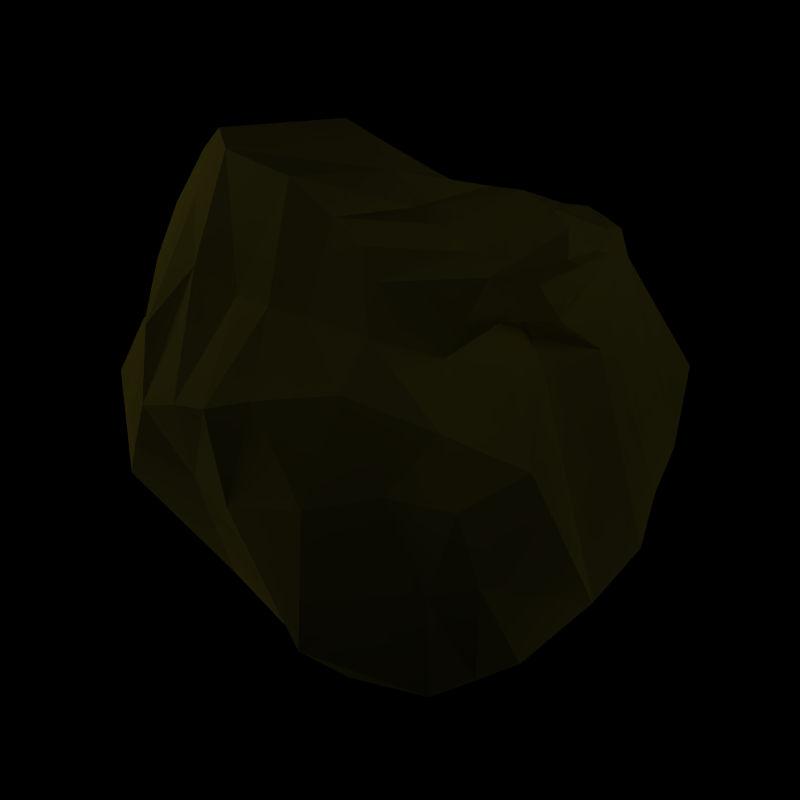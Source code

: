 # Source: gold.blend  (saved by Blender 2.49.2; exported with 4.5.12 LTS)
import bpy
from mathutils import Matrix  # noqa: F401  (used for matrix-valued properties, if any)

bpy.ops.wm.read_factory_settings(use_empty=True)
scene = bpy.context.scene
scene.name = 'Scene'

# ---- collections
col_collection_1 = bpy.data.collections.new('Collection 1'); scene.collection.children.link(col_collection_1)
col_collection_1.hide_render = True
col_collection_1.hide_viewport = True
col_collection_2 = bpy.data.collections.new('Collection 2'); scene.collection.children.link(col_collection_2)
col_collection_2.hide_render = True
col_collection_2.hide_viewport = True
col_collection_3 = bpy.data.collections.new('Collection 3'); scene.collection.children.link(col_collection_3)
col_collection_3.hide_render = True
col_collection_3.hide_viewport = True
col_collection_4 = bpy.data.collections.new('Collection 4'); scene.collection.children.link(col_collection_4)
col_collection_4.hide_render = True
col_collection_4.hide_viewport = True
col_collection_5 = bpy.data.collections.new('Collection 5'); scene.collection.children.link(col_collection_5)

# ---- materials (node trees are filled in below, after node groups)
mat_material_002 = bpy.data.materials.new('Material.002')
mat_material_002.alpha_threshold = 0.0
mat_material_002.diffuse_color = (0.8122, 0.7435, 0.1527, 1.0)
mat_material_002.specular_color = (0.8298, 0.8177, 0.5988)
mat_material_002.roughness = 0.5
mat_material_002.specular_intensity = 0.9324
mat_material_002.line_color = (0.0, 0.0, 0.0, 1.0)
mat_material_001 = bpy.data.materials.new('Material.001')
mat_material_001.alpha_threshold = 0.0
mat_material_001.diffuse_color = (0.8122, 0.7435, 0.1527, 1.0)
mat_material_001.specular_color = (0.98, 0.779, 0.4223)
mat_material_001.roughness = 0.5
mat_material_001.specular_intensity = 0.9324
mat_material_001.line_color = (0.0, 0.0, 0.0, 1.0)
mat_material = bpy.data.materials.new('Material')
mat_material.alpha_threshold = 0.0
mat_material.diffuse_color = (0.8122, 0.7435, 0.1527, 1.0)
mat_material.specular_color = (0.7, 0.7, 0.7)
mat_material.roughness = 0.5
mat_material.specular_intensity = 0.9324
mat_material.line_color = (0.0, 0.0, 0.0, 1.0)

# ---- material node trees

# ---- world
world_world = bpy.data.worlds.new('World'); scene.world = world_world
world_world.color = (0.0, 0.0, 0.0)
world_world.use_sun_shadow = False
world_world.sun_shadow_jitter_overblur = 0.0
world_world.cycles.sampling_method = 'MANUAL'
world_world.cycles.sample_map_resolution = 256

# ---- cameras
cam_camera_002 = bpy.data.cameras.new('Camera.002')
cam_camera_002.passepartout_alpha = 0.2
cam_camera_002.clip_end = 100.0
cam_camera_002.lens = 35.0
cam_camera_002.ortho_scale = 7.314
cam_camera_002.show_passepartout = False
cam_camera_002.show_safe_areas = True
cam_camera_002.dof.focus_distance = 0.0
cam_camera_002.dof.aperture_fstop = 128.0
cam_camera_003 = bpy.data.cameras.new('Camera.003')
cam_camera_003.passepartout_alpha = 0.2
cam_camera_003.clip_end = 100.0
cam_camera_003.lens = 35.0
cam_camera_003.ortho_scale = 7.314
cam_camera_003.show_passepartout = False
cam_camera_003.show_safe_areas = True
cam_camera_003.dof.focus_distance = 0.0
cam_camera_003.dof.aperture_fstop = 128.0
cam_camera = bpy.data.cameras.new('Camera')
cam_camera.passepartout_alpha = 0.2
cam_camera.clip_end = 100.0
cam_camera.lens = 35.0
cam_camera.ortho_scale = 7.314
cam_camera.show_passepartout = False
cam_camera.show_safe_areas = True
cam_camera.dof.focus_distance = 0.0
cam_camera.dof.aperture_fstop = 128.0
cam_camera_001 = bpy.data.cameras.new('Camera.001')
cam_camera_001.passepartout_alpha = 0.2
cam_camera_001.clip_end = 100.0
cam_camera_001.lens = 35.0
cam_camera_001.ortho_scale = 7.314
cam_camera_001.show_passepartout = False
cam_camera_001.show_safe_areas = True
cam_camera_001.dof.focus_distance = 0.0
cam_camera_001.dof.aperture_fstop = 128.0
cam_camera_004 = bpy.data.cameras.new('Camera.004')
cam_camera_004.passepartout_alpha = 0.2
cam_camera_004.clip_end = 100.0
cam_camera_004.lens = 35.0
cam_camera_004.ortho_scale = 7.314
cam_camera_004.show_passepartout = False
cam_camera_004.show_safe_areas = True
cam_camera_004.dof.focus_distance = 0.0
cam_camera_004.dof.aperture_fstop = 128.0

# ---- lights
light_spot_003 = bpy.data.lights.new('Spot.003', 'POINT')
light_spot_003.transmission_factor = 0.0
light_spot_003.cutoff_distance = 30.0
light_spot_003.energy = 100.0
light_spot_003.shadow_buffer_clip_start = 1.001
light_spot_003.shadow_soft_size = 1.0
light_spot_003.shadow_maximum_resolution = 0.006
light_spot_003.use_absolute_resolution = True
light_spot_003.cycles.use_multiple_importance_sampling = False
light_lamp_006 = bpy.data.lights.new('Lamp.006', 'POINT')
light_lamp_006.transmission_factor = 0.0
light_lamp_006.energy = 100.0
light_lamp_006.shadow_buffer_clip_start = 0.5
light_lamp_006.shadow_soft_size = 1.0
light_lamp_006.shadow_maximum_resolution = 0.006
light_lamp_006.use_absolute_resolution = True
light_lamp_006.cycles.use_multiple_importance_sampling = False
light_lamp_001 = bpy.data.lights.new('Lamp.001', 'POINT')
light_lamp_001.transmission_factor = 0.0
light_lamp_001.energy = 80.0
light_lamp_001.shadow_buffer_clip_start = 0.5
light_lamp_001.shadow_soft_size = 1.0
light_lamp_001.shadow_maximum_resolution = 0.006
light_lamp_001.use_absolute_resolution = True
light_lamp_001.cycles.use_multiple_importance_sampling = False
light_lamp = bpy.data.lights.new('Lamp', 'POINT')
light_lamp.transmission_factor = 0.0
light_lamp.energy = 100.0
light_lamp.shadow_buffer_clip_start = 0.5
light_lamp.shadow_soft_size = 1.0
light_lamp.shadow_maximum_resolution = 0.006
light_lamp.use_absolute_resolution = True
light_lamp.cycles.use_multiple_importance_sampling = False
light_spot_002 = bpy.data.lights.new('Spot.002', 'POINT')
light_spot_002.transmission_factor = 0.0
light_spot_002.cutoff_distance = 30.0
light_spot_002.energy = 100.0
light_spot_002.shadow_buffer_clip_start = 1.001
light_spot_002.shadow_soft_size = 1.0
light_spot_002.shadow_maximum_resolution = 0.006
light_spot_002.use_absolute_resolution = True
light_spot_002.cycles.use_multiple_importance_sampling = False
light_spot_007 = bpy.data.lights.new('Spot.007', 'POINT')
light_spot_007.transmission_factor = 0.0
light_spot_007.cutoff_distance = 30.0
light_spot_007.energy = 100.0
light_spot_007.shadow_buffer_clip_start = 1.001
light_spot_007.shadow_soft_size = 1.0
light_spot_007.shadow_maximum_resolution = 0.006
light_spot_007.use_absolute_resolution = True
light_spot_007.cycles.use_multiple_importance_sampling = False
light_lamp_011 = bpy.data.lights.new('Lamp.011', 'POINT')
light_lamp_011.transmission_factor = 0.0
light_lamp_011.energy = 100.0
light_lamp_011.shadow_buffer_clip_start = 0.5
light_lamp_011.shadow_soft_size = 1.0
light_lamp_011.shadow_maximum_resolution = 0.006
light_lamp_011.use_absolute_resolution = True
light_lamp_011.cycles.use_multiple_importance_sampling = False
light_lamp_010 = bpy.data.lights.new('Lamp.010', 'POINT')
light_lamp_010.transmission_factor = 0.0
light_lamp_010.energy = 80.0
light_lamp_010.shadow_buffer_clip_start = 0.5
light_lamp_010.shadow_soft_size = 1.0
light_lamp_010.shadow_maximum_resolution = 0.006
light_lamp_010.use_absolute_resolution = True
light_lamp_010.cycles.use_multiple_importance_sampling = False
light_lamp_009 = bpy.data.lights.new('Lamp.009', 'POINT')
light_lamp_009.transmission_factor = 0.0
light_lamp_009.energy = 100.0
light_lamp_009.shadow_buffer_clip_start = 0.5
light_lamp_009.shadow_soft_size = 1.0
light_lamp_009.shadow_maximum_resolution = 0.006
light_lamp_009.use_absolute_resolution = True
light_lamp_009.cycles.use_multiple_importance_sampling = False
light_spot_006 = bpy.data.lights.new('Spot.006', 'POINT')
light_spot_006.transmission_factor = 0.0
light_spot_006.cutoff_distance = 30.0
light_spot_006.energy = 100.0
light_spot_006.shadow_buffer_clip_start = 1.001
light_spot_006.shadow_soft_size = 1.0
light_spot_006.shadow_maximum_resolution = 0.006
light_spot_006.use_absolute_resolution = True
light_spot_006.cycles.use_multiple_importance_sampling = False
light_spot_009 = bpy.data.lights.new('Spot.009', 'POINT')
light_spot_009.transmission_factor = 0.0
light_spot_009.cutoff_distance = 30.0
light_spot_009.energy = 100.0
light_spot_009.shadow_buffer_clip_start = 1.001
light_spot_009.shadow_soft_size = 1.0
light_spot_009.shadow_maximum_resolution = 0.006
light_spot_009.use_absolute_resolution = True
light_spot_009.cycles.use_multiple_importance_sampling = False
light_lamp_014 = bpy.data.lights.new('Lamp.014', 'POINT')
light_lamp_014.transmission_factor = 0.0
light_lamp_014.energy = 100.0
light_lamp_014.shadow_buffer_clip_start = 0.5
light_lamp_014.shadow_soft_size = 1.0
light_lamp_014.shadow_maximum_resolution = 0.006
light_lamp_014.use_absolute_resolution = True
light_lamp_014.cycles.use_multiple_importance_sampling = False
light_lamp_013 = bpy.data.lights.new('Lamp.013', 'POINT')
light_lamp_013.transmission_factor = 0.0
light_lamp_013.energy = 80.0
light_lamp_013.shadow_buffer_clip_start = 0.5
light_lamp_013.shadow_soft_size = 1.0
light_lamp_013.shadow_maximum_resolution = 0.006
light_lamp_013.use_absolute_resolution = True
light_lamp_013.cycles.use_multiple_importance_sampling = False
light_lamp_012 = bpy.data.lights.new('Lamp.012', 'POINT')
light_lamp_012.transmission_factor = 0.0
light_lamp_012.energy = 100.0
light_lamp_012.shadow_buffer_clip_start = 0.5
light_lamp_012.shadow_soft_size = 1.0
light_lamp_012.shadow_maximum_resolution = 0.006
light_lamp_012.use_absolute_resolution = True
light_lamp_012.cycles.use_multiple_importance_sampling = False
light_spot_008 = bpy.data.lights.new('Spot.008', 'POINT')
light_spot_008.transmission_factor = 0.0
light_spot_008.cutoff_distance = 30.0
light_spot_008.energy = 100.0
light_spot_008.shadow_buffer_clip_start = 1.001
light_spot_008.shadow_soft_size = 1.0
light_spot_008.shadow_maximum_resolution = 0.006
light_spot_008.use_absolute_resolution = True
light_spot_008.cycles.use_multiple_importance_sampling = False
light_spot_011 = bpy.data.lights.new('Spot.011', 'POINT')
light_spot_011.transmission_factor = 0.0
light_spot_011.cutoff_distance = 30.0
light_spot_011.energy = 100.0
light_spot_011.shadow_buffer_clip_start = 1.001
light_spot_011.shadow_soft_size = 1.0
light_spot_011.shadow_maximum_resolution = 0.006
light_spot_011.use_absolute_resolution = True
light_spot_011.cycles.use_multiple_importance_sampling = False
light_lamp_017 = bpy.data.lights.new('Lamp.017', 'POINT')
light_lamp_017.transmission_factor = 0.0
light_lamp_017.energy = 100.0
light_lamp_017.shadow_buffer_clip_start = 0.5
light_lamp_017.shadow_soft_size = 1.0
light_lamp_017.shadow_maximum_resolution = 0.006
light_lamp_017.use_absolute_resolution = True
light_lamp_017.cycles.use_multiple_importance_sampling = False
light_lamp_016 = bpy.data.lights.new('Lamp.016', 'POINT')
light_lamp_016.transmission_factor = 0.0
light_lamp_016.energy = 80.0
light_lamp_016.shadow_buffer_clip_start = 0.5
light_lamp_016.shadow_soft_size = 1.0
light_lamp_016.shadow_maximum_resolution = 0.006
light_lamp_016.use_absolute_resolution = True
light_lamp_016.cycles.use_multiple_importance_sampling = False
light_lamp_015 = bpy.data.lights.new('Lamp.015', 'POINT')
light_lamp_015.transmission_factor = 0.0
light_lamp_015.energy = 100.0
light_lamp_015.shadow_buffer_clip_start = 0.5
light_lamp_015.shadow_soft_size = 1.0
light_lamp_015.shadow_maximum_resolution = 0.006
light_lamp_015.use_absolute_resolution = True
light_lamp_015.cycles.use_multiple_importance_sampling = False
light_spot_010 = bpy.data.lights.new('Spot.010', 'POINT')
light_spot_010.transmission_factor = 0.0
light_spot_010.cutoff_distance = 30.0
light_spot_010.energy = 100.0
light_spot_010.shadow_buffer_clip_start = 1.001
light_spot_010.shadow_soft_size = 1.0
light_spot_010.shadow_maximum_resolution = 0.006
light_spot_010.use_absolute_resolution = True
light_spot_010.cycles.use_multiple_importance_sampling = False
light_spot_013 = bpy.data.lights.new('Spot.013', 'POINT')
light_spot_013.transmission_factor = 0.0
light_spot_013.cutoff_distance = 30.0
light_spot_013.energy = 100.0
light_spot_013.shadow_buffer_clip_start = 1.001
light_spot_013.shadow_soft_size = 1.0
light_spot_013.shadow_maximum_resolution = 0.006
light_spot_013.use_absolute_resolution = True
light_spot_013.cycles.use_multiple_importance_sampling = False
light_lamp_020 = bpy.data.lights.new('Lamp.020', 'POINT')
light_lamp_020.transmission_factor = 0.0
light_lamp_020.energy = 100.0
light_lamp_020.shadow_buffer_clip_start = 0.5
light_lamp_020.shadow_soft_size = 1.0
light_lamp_020.shadow_maximum_resolution = 0.006
light_lamp_020.use_absolute_resolution = True
light_lamp_020.cycles.use_multiple_importance_sampling = False
light_lamp_019 = bpy.data.lights.new('Lamp.019', 'POINT')
light_lamp_019.transmission_factor = 0.0
light_lamp_019.energy = 80.0
light_lamp_019.shadow_buffer_clip_start = 0.5
light_lamp_019.shadow_soft_size = 1.0
light_lamp_019.shadow_maximum_resolution = 0.006
light_lamp_019.use_absolute_resolution = True
light_lamp_019.cycles.use_multiple_importance_sampling = False
light_lamp_018 = bpy.data.lights.new('Lamp.018', 'POINT')
light_lamp_018.transmission_factor = 0.0
light_lamp_018.energy = 100.0
light_lamp_018.shadow_buffer_clip_start = 0.5
light_lamp_018.shadow_soft_size = 1.0
light_lamp_018.shadow_maximum_resolution = 0.006
light_lamp_018.use_absolute_resolution = True
light_lamp_018.cycles.use_multiple_importance_sampling = False
light_spot_012 = bpy.data.lights.new('Spot.012', 'POINT')
light_spot_012.transmission_factor = 0.0
light_spot_012.cutoff_distance = 30.0
light_spot_012.energy = 100.0
light_spot_012.shadow_buffer_clip_start = 1.001
light_spot_012.shadow_soft_size = 1.0
light_spot_012.shadow_maximum_resolution = 0.006
light_spot_012.use_absolute_resolution = True
light_spot_012.cycles.use_multiple_importance_sampling = False

# ---- meshes
me_sphere_002 = bpy.data.meshes.new('Sphere.002')
me_sphere_002.from_pydata([(0.07044, 0.1801, 0.6321), (0.09121, 0.5102, 0.3469), (0.03865, 0.8212, 0.2378), (0.01166, 0.9979, 0.1456), (0.002634, 1.016, -0.043), (-8.109e-08, 0.9239, -0.3827), (0.02378, 0.7096, -0.7071), (0.1892, 0.3142, -0.9239), (-0.1285, 0.2565, -0.9239), (-0.4805, 0.5131, -0.7071), (-0.6533, 0.6533, -0.3827), (-0.7043, 0.7224, -0.03126), (-0.6399, 0.7267, 0.223), (-0.4627, 0.6247, 0.3583), (-0.1888, 0.4322, 0.4355), (-0.3287, 0.1949, 0.6078), (-0.6791, 0.1361, 0.4815), (-0.9031, 0.1116, 0.1546), (-0.9863, 0.07388, -0.151), (-0.921, 0.01555, -0.4145), (-0.2299, -0.02811, -0.9239), (0.4184, -0.196, -0.9186), (-0.01068, -0.3947, -0.9239), (-0.4637, -0.4707, -0.7362), (-0.6467, -0.5548, -0.5334), (-0.6924, -0.5777, -0.228), (-0.6405, -0.513, 0.1628), (-0.4908, -0.3116, 0.552), (-0.244, -0.04851, 0.7485), (0.0124, -0.1642, 0.7883), (-0.02974, -0.5016, 0.5546), (0.03576, -0.667, 0.1987), (-0.06989, -0.8121, -0.1409), (-0.04334, -0.8375, -0.5341), (0.19, -0.8332, -0.7381), (0.4466, -0.6779, -0.9239), (0.8461, -0.6902, -0.9239), (0.4466, -0.6779, -0.9239), (1.452, 0.2877, 0.3412), (1.635, 0.2621, 0.0997), (1.904, 0.1018, 0.0252), (2.025, -0.01902, -0.07852), (2.152, 0.001034, -0.3894), (1.994, 0.0, -0.7071), (1.67, 0.0, -0.9239), (1.55, 0.2824, -0.9239), (1.734, 0.565, -0.7162), (1.811, 0.7414, -0.4507), (1.808, 0.7734, -0.1982), (1.738, 0.7138, -0.02445), (1.549, 0.6257, 0.1531), (1.408, 0.463, 0.3863), (1.295, 0.4776, 0.4536), (1.332, 0.6951, 0.2722), (1.329, 0.9217, 0.153), (1.207, -0.5678, 0.4349), (1.199, -0.8071, 0.1413), (1.259, -0.9261, -0.151), (1.287, -0.9083, -0.4145), (1.287, -0.3827, -0.9239), (1.558, -0.2706, -0.9239), (1.767, -0.5, -0.7071), (1.754, -0.6377, -0.4144), (1.635, -0.6336, -0.1501), (1.455, -0.5326, 0.1509), (1.443, -0.3063, 0.3555), (1.436, -0.01587, 0.4244), (1.443, -0.3063, 0.3555), (1.754, -0.6377, -0.4144), (1.767, -0.5, -0.7071), (1.558, -0.2706, -0.9239), (1.287, -0.3827, -0.9239), (1.287, -0.7071, -0.7071), (1.287, -0.9083, -0.4145), (1.259, -0.9261, -0.151), (1.199, -0.8071, 0.1413), (1.207, -0.5678, 0.4349), (1.276, -0.198, 0.5308), (1.287, -1.068e-07, -1.0), (1.253, 0.4321, -0.9239), (1.115, 0.9183, -0.7606), (1.044, 1.279, -0.3827), (1.152, 1.212, -0.003487), (1.329, 0.9217, 0.153), (1.332, 0.6951, 0.2722), (1.295, 0.4776, 0.4536), (1.277, 0.186, 0.5212), (1.408, 0.463, 0.3863), (1.738, 0.7138, -0.02445), (1.808, 0.7734, -0.1982), (1.811, 0.7414, -0.4507), (1.734, 0.565, -0.7162), (1.55, 0.2824, -0.9239), (1.67, 0.0, -0.9239), (1.452, 0.2877, 0.3412), (-0.03532, -0.7215, -0.09481), (0.6184, -0.9021, -0.13), (1.229, -0.8681, -0.0008395), (0.7457, -0.8378, 0.2039), (0.6656, -0.8387, -0.1344), (-0.009608, -0.3268, 0.6789), (0.6517, -0.1641, 0.5944), (0.5886, -0.5117, 0.4017), (1.242, -0.3803, 0.4851), (0.6209, -0.3296, 0.5034), (-0.008716, -0.6937, 0.04464), (0.3907, -0.7524, 0.2013), (0.3259, -0.7784, -0.1014), (0.7182, -0.8114, 0.09545), (0.4004, -0.7758, 0.07026)], [], [(21, 8, 7), (7, 8, 9, 6), (6, 9, 10, 5), (5, 10, 11, 4), (4, 11, 12, 3), (3, 12, 13, 2), (2, 13, 14, 1), (14, 0, 1), (15, 0, 14), (13, 16, 15, 14), (12, 17, 16, 13), (11, 18, 17, 12), (10, 19, 18, 11), (21, 20, 8), (21, 22, 20), (19, 24, 25, 18), (18, 25, 26, 17), (17, 26, 27, 16), (16, 27, 28, 15), (28, 0, 15), (29, 0, 28), (26, 31, 30, 27), (24, 33, 32, 25), (23, 34, 33, 24), (22, 35, 34, 23), (21, 35, 22), (37, 36, 60, 59), (35, 37, 59, 71), (1, 0, 86, 85), (21, 7, 79, 78), (35, 21, 78, 71), (34, 35, 71, 72), (33, 34, 72, 73), (7, 6, 80, 79), (6, 5, 81, 80), (5, 4, 82, 81), (4, 3, 83, 82), (3, 2, 84, 83), (2, 1, 85, 84), (78, 92, 93), (94, 87, 86), (87, 85, 86), (89, 82, 83, 88), (90, 81, 82, 89), (91, 80, 81, 90), (92, 79, 80, 91), (78, 79, 92), (78, 70, 71), (71, 70, 69, 72), (72, 69, 68, 73), (77, 66, 86), (66, 94, 86), (78, 93, 70), (70, 93, 44, 60), (67, 76, 55, 65), (68, 69, 61, 62), (73, 68, 62, 58), (69, 70, 60, 61), (70, 71, 59, 60), (74, 73, 58, 57), (76, 75, 56, 55), (88, 83, 54, 49), (83, 84, 53, 54), (84, 85, 52, 53), (85, 87, 51, 52), (87, 94, 38, 51), (89, 88, 49, 48), (90, 89, 48, 47), (91, 90, 47, 46), (92, 91, 46, 45), (93, 92, 45, 44), (44, 45, 46, 43), (43, 46, 47, 42), (42, 47, 48, 41), (41, 48, 49, 40), (40, 49, 50, 39), (51, 38, 39, 50), (50, 53, 52, 51), (49, 54, 53, 50), (58, 62, 63, 57), (57, 63, 64, 56), (56, 64, 65, 55), (64, 40, 39, 65), (63, 41, 40, 64), (62, 42, 41, 63), (61, 43, 42, 62), (60, 44, 43, 61), (39, 94, 66, 67), (9, 10, 19), (8, 9, 19), (20, 8, 19), (20, 19, 24), (23, 20, 24), (22, 20, 23), (95, 26, 25), (32, 95, 25), (96, 33, 73), (74, 96, 73), (96, 32, 33), (99, 96, 74, 97), (98, 75, 76), (97, 57, 56), (75, 97, 56), (97, 74, 57), (100, 28, 27), (30, 100, 27), (100, 29, 28), (86, 0, 101), (101, 0, 29), (101, 77, 86), (100, 30, 102, 104), (29, 100, 104, 101), (104, 102, 76, 103), (101, 104, 103, 77), (103, 67, 66), (77, 103, 66), (103, 76, 67), (76, 102, 98), (102, 30, 98), (95, 105, 26), (105, 31, 26), (107, 32, 96), (99, 107, 96), (107, 95, 32), (105, 95, 107, 109), (31, 105, 109, 106), (109, 107, 99, 108), (106, 109, 108, 98), (108, 97, 75), (98, 108, 75), (108, 99, 97), (31, 106, 30), (106, 98, 30)])
me_sphere_002.materials.append(mat_material_002)
me_sphere_002.use_remesh_preserve_volume = False
me_sphere_002.use_remesh_preserve_attributes = False
me_sphere_002.use_mirror_vertex_groups = False
me_sphere_002.update()
me_sphere = bpy.data.meshes.new('Sphere')
me_sphere.from_pydata([(0.07228, 0.1559, 0.6119), (0.003899, 0.3384, 0.3261), (0.02479, 0.5095, 0.229), (0.0005335, 0.6194, 0.1336), (0.01063, 0.4659, -0.1046), (0.1067, 0.3932, -0.4188), (0.01102, 0.3135, -0.6468), (0.1122, 0.1816, -0.813), (-0.1255, 0.1238, -0.8151), (-0.3368, 0.2042, -0.5736), (-0.4231, 0.2973, -0.2443), (-0.4398, 0.3959, 0.06284), (-0.3998, 0.4241, 0.3193), (-0.2678, 0.4079, 0.469), (-0.1824, 0.2965, 0.4199), (-0.2429, 0.1357, 0.5516), (-0.4636, 0.05905, 0.2898), (-0.5693, 0.05896, 0.1937), (-0.7144, -0.02003, -0.2443), (-0.6089, -0.009469, -0.5743), (-0.1551, -0.1131, -0.8794), (0.4435, -0.119, -0.9405), (-0.1678, -0.3366, -0.7674), (-0.3071, -0.5243, -0.4479), (-0.2946, -0.5541, -0.2089), (-0.2821, -0.4663, 0.1846), (-0.2984, -0.3091, 0.4221), (-0.1757, -0.01494, 0.6756), (0.09415, -0.151, 0.6947), (0.07366, -0.4771, 0.422), (0.08153, -0.6215, 0.1114), (-0.02901, -0.7268, -0.3303), (0.003656, -0.6634, -0.5738), (0.1927, -0.6745, -0.6625), (0.4027, -0.5228, -0.8341), (0.365, -0.419, -0.8536), (1.392, 0.1451, 0.3772), (1.577, 0.1197, 0.1407), (1.883, 0.051, 0.0355), (1.995, 0.003833, -0.07103), (2.068, 0.07142, -0.3687), (1.827, 0.05157, -0.5691), (1.448, -0.08274, -0.7365), (1.261, 0.04461, -0.6265), (1.564, 0.2377, -0.4702), (1.71, 0.4435, -0.3234), (1.728, 0.5283, -0.1222), (1.653, 0.5069, 0.05062), (1.469, 0.5154, 0.2227), (1.337, 0.3499, 0.4341), (1.224, 0.3624, 0.4963), (1.248, 0.5901, 0.3255), (1.219, 0.7334, 0.2185), (1.207, -0.5678, 0.4349), (1.199, -0.8071, 0.1413), (1.21, -0.9319, -0.151), (1.183, -0.907, -0.4107), (1.153, -0.2803, -0.8472), (1.402, -0.2083, -0.8165), (1.68, -0.442, -0.6963), (1.796, -0.6153, -0.5605), (1.629, -0.5901, -0.2276), (1.452, -0.5298, 0.1517), (1.443, -0.3063, 0.3555), (1.416, -0.0748, 0.4352), (1.443, -0.3063, 0.3555), (1.796, -0.6153, -0.5605), (1.68, -0.442, -0.6963), (1.402, -0.2083, -0.8165), (1.153, -0.2803, -0.8472), (1.191, -0.6606, -0.6848), (1.183, -0.907, -0.4107), (1.21, -0.9319, -0.151), (1.199, -0.8071, 0.1413), (1.207, -0.5678, 0.4349), (1.276, -0.1981, 0.5308), (1.105, -0.01534, -0.8452), (1.103, 0.204, -0.7225), (0.9499, 0.3522, -0.5553), (0.8327, 0.5487, -0.2903), (0.951, 0.6585, 0.07765), (1.219, 0.7334, 0.2185), (1.248, 0.5901, 0.3255), (1.224, 0.3624, 0.4963), (1.249, 0.1054, 0.5361), (1.337, 0.3499, 0.4341), (1.653, 0.5069, 0.05062), (1.728, 0.5283, -0.1222), (1.704, 0.3956, -0.3147), (1.59, 0.2753, -0.5064), (1.261, 0.04461, -0.6265), (1.448, -0.08274, -0.7365), (1.392, 0.1451, 0.3772), (0.02823, -0.6268, -0.0917), (0.4784, -0.8376, -0.1854), (1.224, -0.8791, -0.003764), (0.7242, -0.8304, 0.2244), (0.5255, -0.7991, 0.03683), (0.1045, -0.3041, 0.5493), (0.6517, -0.1641, 0.5944), (0.5856, -0.5194, 0.4031), (1.242, -0.3803, 0.4851), (0.6209, -0.3296, 0.5034), (-0.4946, -0.3065, -0.5305), (-0.3958, -0.1008, -0.7221), (-0.2878, -0.3183, -0.7602), (-0.3247, -0.1999, -0.8237), (-0.4622, -0.2115, -0.6715), (-0.3386, -0.2966, -0.6379), (-0.2225, -0.434, -0.5851), (-0.1405, -0.5512, -0.5676), (0.1273, -0.6686, -0.6404), (-0.1088, -0.4201, -0.732), (-0.131, -0.4906, -0.7048), (0.01057, 0.4205, 0.269), (0.02061, 0.5612, 0.1865), (0.0009414, 0.5413, 0.01958), (0.04632, 0.4071, -0.2927), (-0.1177, 0.287, -0.3024), (-0.3459, 0.2535, -0.3854), (-0.1911, 0.5136, 0.0941), (-0.4026, 0.2821, -0.1137), (-0.179, 0.607, 0.3138), (-0.4134, 0.4006, 0.1799), (-0.1458, 0.4982, 0.3582), (-0.3418, 0.4569, 0.4246), (-0.1056, 0.3247, 0.3697), (-0.2298, 0.3813, 0.4609), (-0.3564, 0.2338, 0.4741), (-0.5073, 0.05573, 0.298), (-0.4586, 0.3032, 0.294), (-0.6468, 0.02183, 0.02982), (-0.4442, 0.228, -0.01815), (-0.6862, 0.03582, -0.4133), (-0.4739, 0.1749, -0.3077), (-0.5631, -0.2967, -0.1326), (-0.3154, -0.5309, -0.2888), (-0.4199, -0.1985, 0.1779), (-0.2982, -0.5024, 0.02958), (-0.3733, -0.08883, 0.4018), (-0.2912, -0.4203, 0.3313), (-0.4972, 0.138, -0.5083), (-0.5891, -0.2097, -0.5372), (-0.4348, -0.4113, -0.4599), (-0.5125, -0.03311, -0.6556), (-0.4911, -0.4419, -0.2348), (-0.6293, -0.1392, -0.3638), (-0.4699, -0.237, -0.6057), (-0.4278, -0.1623, -0.6871), (-0.4186, -0.3117, -0.5878), (-0.3943, -0.243, -0.6498), (-0.3319, -0.3995, -0.5465), (-0.5439, -0.1317, -0.58), (-0.2204, 0.2597, -0.336), (-0.1593, 0.3345, -0.1167), (-0.1766, 0.5751, 0.2153), (-0.1565, 0.5493, 0.343), (-0.1331, 0.411, 0.355), (-0.3007, 0.3093, 0.4809), (-0.4111, 0.2577, 0.3999), (-0.4351, 0.2803, 0.1356), (-0.5726, 0.2893, -0.07401), (-0.444, -0.2429, 0.02584), (-0.3831, -0.1472, 0.3088), (-0.1563, -0.6676, -0.2662), (-0.06134, -0.6562, -0.4714), (-0.2169, -0.6176, -0.3827), (0.147, -0.0863, -0.9115), (0.4282, -0.3039, -0.8947), (0.1814, -0.4209, -0.8272), (-0.1467, -0.268, -0.8035), (0.1112, -0.2744, -0.8197)], [], [(21, 8, 7), (7, 8, 9, 6), (15, 0, 14), (27, 0, 15), (28, 0, 27), (34, 35, 57, 69), (1, 0, 84, 83), (21, 7, 77, 76), (34, 21, 76, 69), (33, 34, 69, 70), (7, 6, 78, 77), (6, 5, 79, 78), (76, 90, 91), (92, 85, 84), (85, 83, 84), (87, 80, 81, 86), (88, 79, 80, 87), (89, 78, 79, 88), (90, 77, 78, 89), (76, 77, 90), (76, 68, 69), (69, 68, 67, 70), (70, 67, 66, 71), (75, 64, 84), (64, 92, 84), (76, 91, 68), (68, 91, 42, 58), (65, 74, 53, 63), (66, 67, 59, 60), (71, 66, 60, 56), (67, 68, 58, 59), (68, 69, 57, 58), (72, 71, 56, 55), (74, 73, 54, 53), (86, 81, 52, 47), (81, 82, 51, 52), (82, 83, 50, 51), (83, 85, 49, 50), (85, 92, 36, 49), (87, 86, 47, 46), (88, 87, 46, 45), (89, 88, 45, 44), (90, 89, 44, 43), (91, 90, 43, 42), (42, 43, 44, 41), (41, 44, 45, 40), (40, 45, 46, 39), (39, 46, 47, 38), (38, 47, 48, 37), (49, 36, 37, 48), (48, 51, 50, 49), (47, 52, 51, 48), (56, 60, 61, 55), (55, 61, 62, 54), (54, 62, 63, 53), (62, 38, 37, 63), (61, 39, 38, 62), (60, 40, 39, 61), (59, 41, 40, 60), (58, 42, 41, 59), (37, 92, 64, 65), (93, 30, 25), (94, 32, 71), (72, 94, 71), (94, 31, 32), (93, 31, 94, 97), (30, 93, 97, 96), (97, 94, 72, 95), (96, 97, 95, 73), (30, 96, 29), (96, 73, 74), (95, 55, 54), (73, 95, 54), (95, 72, 55), (98, 27, 26), (29, 98, 26), (98, 28, 27), (84, 0, 99), (99, 0, 28), (99, 75, 84), (98, 29, 100, 102), (28, 98, 102, 99), (102, 100, 74, 101), (99, 102, 101, 75), (101, 65, 64), (75, 101, 64), (101, 74, 65), (74, 100, 96), (100, 29, 96), (104, 20, 8), (20, 105, 22), (104, 106, 20), (106, 105, 20), (105, 106, 108), (112, 33, 111, 113), (22, 112, 113, 109), (113, 111, 32, 110), (109, 113, 110, 23), (33, 112, 34), (111, 70, 71), (32, 111, 71), (111, 33, 70), (23, 109, 105), (109, 22, 105), (10, 118, 153, 119), (9, 119, 153, 6), (6, 153, 118, 5), (118, 10, 121, 154), (5, 118, 154, 117), (154, 121, 11, 120), (117, 154, 120, 4), (120, 11, 123, 155), (4, 120, 155, 116), (155, 123, 12, 122), (116, 155, 122, 3), (122, 12, 125, 156), (3, 122, 156, 115), (156, 125, 13, 124), (115, 156, 124, 2), (124, 13, 127, 157), (2, 124, 157, 114), (157, 127, 14, 126), (114, 157, 126, 1), (126, 0, 1), (14, 0, 126), (13, 128, 158, 127), (14, 127, 158, 15), (15, 158, 128, 16), (130, 17, 129, 159), (12, 130, 159, 125), (159, 129, 16, 128), (125, 159, 128, 13), (132, 18, 131, 160), (11, 132, 160, 123), (160, 131, 17, 130), (123, 160, 130, 12), (134, 19, 133, 161), (10, 134, 161, 121), (161, 133, 18, 132), (121, 161, 132, 11), (135, 24, 138, 162), (18, 135, 162, 131), (162, 138, 25, 137), (131, 162, 137, 17), (137, 25, 140, 163), (17, 137, 163, 129), (163, 140, 26, 139), (129, 163, 139, 16), (139, 27, 15), (16, 139, 15), (139, 26, 27), (140, 30, 29), (26, 140, 29), (140, 25, 30), (117, 80, 79), (5, 117, 79), (117, 4, 80), (116, 81, 80), (4, 116, 80), (116, 3, 81), (115, 82, 81), (3, 115, 81), (115, 2, 82), (114, 83, 82), (2, 114, 82), (114, 1, 83), (141, 9, 119), (119, 134, 141), (19, 141, 134), (134, 119, 10), (9, 141, 8), (141, 19, 8), (25, 138, 93), (138, 24, 93), (146, 103, 145), (145, 135, 146), (18, 146, 135), (135, 145, 24), (133, 19, 142), (142, 146, 133), (18, 133, 146), (146, 142, 103), (145, 103, 143), (143, 136, 145), (24, 145, 136), (136, 143, 23), (19, 144, 8), (144, 104, 8), (104, 148, 106), (148, 107, 106), (107, 150, 106), (150, 108, 106), (149, 108, 150), (150, 147, 149), (103, 149, 147), (147, 150, 107), (108, 151, 105), (151, 23, 105), (151, 108, 149), (149, 143, 151), (23, 151, 143), (143, 149, 103), (142, 103, 147), (147, 152, 142), (19, 142, 152), (152, 147, 107), (152, 107, 148), (148, 144, 152), (19, 152, 144), (144, 148, 104), (136, 23, 110), (24, 164, 93), (164, 31, 93), (166, 110, 165), (165, 164, 166), (24, 166, 164), (164, 165, 31), (31, 165, 32), (165, 110, 32), (110, 166, 136), (166, 24, 136), (21, 167, 8), (167, 20, 8), (167, 21, 168, 171), (20, 167, 171, 170), (171, 168, 35, 169), (170, 171, 169, 112), (20, 170, 22), (170, 112, 22), (34, 112, 169, 35), (34, 35, 168)])
me_sphere.materials.append(mat_material_001)
me_sphere.use_remesh_preserve_volume = False
me_sphere.use_remesh_preserve_attributes = False
me_sphere.use_mirror_vertex_groups = False
me_sphere.update()
me_sphere_001 = bpy.data.meshes.new('Sphere.001')
me_sphere_001.from_pydata([(0.06388, 0.1808, 0.6276), (0.05605, 0.5096, 0.3038), (0.09036, 0.8032, 0.2182), (0.06683, 0.981, 0.1347), (0.06181, 0.9957, -0.06273), (0.1227, 0.8183, -0.3569), (0.09874, 0.595, -0.7102), (0.2341, 0.2812, -0.9419), (-0.08231, 0.156, -0.8563), (-0.2897, 0.3695, -0.5933), (-0.3647, 0.5394, -0.2158), (-0.3721, 0.6146, 0.08877), (-0.3656, 0.6534, 0.3638), (-0.2546, 0.6007, 0.493), (-0.1617, 0.4227, 0.4248), (-0.2787, 0.1811, 0.6046), (-0.5189, 0.06284, 0.5212), (-0.664, 0.09279, 0.3058), (-0.8433, 0.003948, -0.09737), (-0.7751, -0.01607, -0.3855), (-0.1513, -0.08646, -0.9142), (0.4824, -0.2624, -1.007), (-0.007617, -0.396, -0.926), (-0.2656, -0.5434, -0.6972), (-0.3137, -0.6576, -0.3206), (-0.3394, -0.6641, -0.07705), (-0.4085, -0.5388, 0.3174), (-0.4102, -0.3334, 0.5487), (-0.244, -0.04851, 0.7485), (0.0124, -0.1642, 0.7883), (-0.0377, -0.501, 0.5481), (0.02031, -0.6689, 0.1728), (-0.04435, -0.8801, -0.2556), (-0.001908, -0.8549, -0.5631), (0.2329, -0.8472, -0.7502), (0.4624, -0.682, -0.9239), (0.7989, -0.5472, -0.9214), (0.4624, -0.682, -0.9239), (1.444, 0.2917, 0.35), (1.629, 0.2667, 0.1135), (1.904, 0.1018, 0.0252), (2.025, -0.01902, -0.07852), (2.152, 0.001034, -0.3894), (1.994, 0.0, -0.7071), (1.67, 0.0, -0.9239), (1.563, 0.283, -0.9055), (1.754, 0.5728, -0.6583), (1.813, 0.7543, -0.3915), (1.795, 0.7901, -0.1402), (1.715, 0.7323, 0.02999), (1.516, 0.6442, 0.1972), (1.385, 0.4736, 0.4066), (1.272, 0.4871, 0.4689), (1.292, 0.7123, 0.302), (1.293, 0.937, 0.1791), (1.207, -0.5678, 0.4349), (1.199, -0.8071, 0.1413), (1.259, -0.9261, -0.151), (1.287, -0.9083, -0.4145), (1.287, -0.3827, -0.9239), (1.558, -0.2706, -0.9239), (1.767, -0.5, -0.7071), (1.754, -0.6377, -0.4144), (1.635, -0.6336, -0.1501), (1.455, -0.5326, 0.1509), (1.443, -0.3063, 0.3555), (1.436, -0.01587, 0.4244), (1.443, -0.3063, 0.3555), (1.754, -0.6377, -0.4144), (1.767, -0.5, -0.7071), (1.558, -0.2706, -0.9239), (1.287, -0.3827, -0.9239), (1.287, -0.7071, -0.7071), (1.287, -0.9083, -0.4145), (1.259, -0.9261, -0.151), (1.199, -0.8071, 0.1413), (1.207, -0.5678, 0.4349), (1.276, -0.198, 0.5308), (1.293, -0.0003808, -0.9954), (1.289, 0.43, -0.8923), (1.142, 0.9413, -0.6918), (1.036, 1.282, -0.3783), (1.122, 1.223, 0.007663), (1.293, 0.937, 0.1791), (1.292, 0.7123, 0.302), (1.272, 0.4871, 0.4689), (1.277, 0.186, 0.5212), (1.385, 0.4736, 0.4066), (1.715, 0.7323, 0.02999), (1.795, 0.7901, -0.1402), (1.813, 0.7543, -0.3915), (1.754, 0.5728, -0.6583), (1.563, 0.283, -0.9055), (1.67, 0.0, -0.9239), (1.444, 0.2917, 0.35), (-0.01722, -0.702, -0.03165), (0.6077, -0.8886, -0.1926), (1.229, -0.8681, -0.0008395), (0.7397, -0.8344, 0.2121), (0.6086, -0.7768, 0.001714), (-0.009608, -0.3268, 0.6789), (0.6517, -0.1641, 0.5944), (0.5884, -0.5116, 0.4017), (1.242, -0.3803, 0.4851), (0.6209, -0.3296, 0.5034), (-0.5383, -0.3475, -0.4561), (-0.3952, -0.06102, -0.7114), (-0.2865, -0.3407, -0.7591), (-0.3223, -0.1895, -0.8227), (-0.4876, -0.1977, -0.6097), (-0.3624, -0.3655, -0.5974), (-0.2284, -0.6254, -0.5197), (-0.1412, -0.77, -0.5137), (0.1103, -0.8494, -0.6554), (-0.0832, -0.6716, -0.7612), (-0.1349, -0.7446, -0.7137), (0.0712, 0.6546, 0.2507), (0.08731, 0.891, 0.1815), (0.06206, 0.9897, 0.03929), (0.07643, 0.9468, -0.2275), (-0.08556, 0.7385, -0.2586), (-0.3034, 0.49, -0.3927), (-0.1302, 0.8402, 0.0905), (-0.3548, 0.5636, -0.05129), (-0.1181, 0.8359, 0.2947), (-0.3831, 0.6505, 0.2335), (-0.08904, 0.6997, 0.3376), (-0.3192, 0.65, 0.4455), (-0.0678, 0.4687, 0.3583), (-0.2025, 0.5102, 0.4587), (-0.3685, 0.3559, 0.5457), (-0.5977, 0.09695, 0.4229), (-0.4647, 0.3676, 0.316), (-0.7688, 0.08349, 0.1503), (-0.4543, 0.3176, 0.004842), (-0.8488, 0.04104, -0.2486), (-0.495, 0.2807, -0.2686), (-0.6316, -0.2861, -0.03675), (-0.3462, -0.6453, -0.1516), (-0.5398, -0.2264, 0.3135), (-0.3941, -0.59, 0.1487), (-0.4818, -0.113, 0.5244), (-0.3929, -0.4371, 0.4477), (-0.5273, 0.2191, -0.4564), (-0.6604, -0.1857, -0.4422), (-0.4492, -0.4887, -0.3537), (-0.5568, -0.03823, -0.5257), (-0.5392, -0.4977, -0.1125), (-0.7222, -0.135, -0.249), (-0.5188, -0.2745, -0.548), (-0.4407, -0.127, -0.6608), (-0.4496, -0.3563, -0.5248), (-0.4276, -0.2825, -0.6103), (-0.342, -0.5096, -0.4548), (-0.6105, -0.1112, -0.4924), (-0.1799, 0.5926, -0.3245), (-0.1126, 0.7976, -0.08639), (-0.1147, 0.8375, 0.2013), (-0.09642, 0.7674, 0.3224), (-0.08488, 0.5836, 0.3376), (-0.2877, 0.4318, 0.4942), (-0.4184, 0.3669, 0.4516), (-0.444, 0.3373, 0.1547), (-0.4584, 0.2961, -0.1412), (-0.5534, -0.2615, 0.1527), (-0.4964, -0.1692, 0.4377), (-0.1859, -0.7814, -0.1652), (-0.09474, -0.8216, -0.3856), (-0.2345, -0.7451, -0.2632)], [], [(21, 8, 7), (7, 8, 9, 6), (15, 0, 14), (21, 20, 8), (21, 22, 20), (28, 0, 15), (29, 0, 28), (21, 35, 22), (37, 36, 60, 59), (35, 37, 59, 71), (1, 0, 86, 85), (21, 7, 79, 78), (35, 21, 78, 71), (34, 35, 71, 72), (7, 6, 80, 79), (6, 5, 81, 80), (78, 92, 93), (94, 87, 86), (87, 85, 86), (89, 82, 83, 88), (90, 81, 82, 89), (91, 80, 81, 90), (92, 79, 80, 91), (78, 79, 92), (78, 70, 71), (71, 70, 69, 72), (72, 69, 68, 73), (77, 66, 86), (66, 94, 86), (78, 93, 70), (70, 93, 44, 60), (67, 76, 55, 65), (68, 69, 61, 62), (73, 68, 62, 58), (69, 70, 60, 61), (70, 71, 59, 60), (74, 73, 58, 57), (76, 75, 56, 55), (88, 83, 54, 49), (83, 84, 53, 54), (84, 85, 52, 53), (85, 87, 51, 52), (87, 94, 38, 51), (89, 88, 49, 48), (90, 89, 48, 47), (91, 90, 47, 46), (92, 91, 46, 45), (93, 92, 45, 44), (44, 45, 46, 43), (43, 46, 47, 42), (42, 47, 48, 41), (41, 48, 49, 40), (40, 49, 50, 39), (51, 38, 39, 50), (50, 53, 52, 51), (49, 54, 53, 50), (58, 62, 63, 57), (57, 63, 64, 56), (56, 64, 65, 55), (64, 40, 39, 65), (63, 41, 40, 64), (62, 42, 41, 63), (61, 43, 42, 62), (60, 44, 43, 61), (39, 94, 66, 67), (22, 20, 23), (95, 31, 26), (96, 33, 73), (74, 96, 73), (96, 32, 33), (95, 32, 96, 99), (31, 95, 99, 98), (99, 96, 74, 97), (98, 99, 97, 75), (31, 98, 30), (98, 75, 76), (97, 57, 56), (75, 97, 56), (97, 74, 57), (100, 28, 27), (30, 100, 27), (100, 29, 28), (86, 0, 101), (101, 0, 29), (101, 77, 86), (100, 30, 102, 104), (29, 100, 104, 101), (104, 102, 76, 103), (101, 104, 103, 77), (103, 67, 66), (77, 103, 66), (103, 76, 67), (76, 102, 98), (102, 30, 98), (106, 20, 8), (20, 107, 23), (106, 108, 20), (108, 107, 20), (107, 108, 110), (114, 34, 113, 115), (23, 114, 115, 111), (115, 113, 33, 112), (111, 115, 112, 24), (114, 22, 35), (34, 114, 35), (114, 23, 22), (113, 72, 73), (33, 113, 73), (113, 34, 72), (24, 111, 107), (111, 23, 107), (10, 120, 155, 121), (9, 121, 155, 6), (6, 155, 120, 5), (120, 10, 123, 156), (5, 120, 156, 119), (156, 123, 11, 122), (119, 156, 122, 4), (122, 11, 125, 157), (4, 122, 157, 118), (157, 125, 12, 124), (118, 157, 124, 3), (124, 12, 127, 158), (3, 124, 158, 117), (158, 127, 13, 126), (117, 158, 126, 2), (126, 13, 129, 159), (2, 126, 159, 116), (159, 129, 14, 128), (116, 159, 128, 1), (128, 0, 1), (14, 0, 128), (13, 130, 160, 129), (14, 129, 160, 15), (15, 160, 130, 16), (132, 17, 131, 161), (12, 132, 161, 127), (161, 131, 16, 130), (127, 161, 130, 13), (134, 18, 133, 162), (11, 134, 162, 125), (162, 133, 17, 132), (125, 162, 132, 12), (136, 19, 135, 163), (10, 136, 163, 123), (163, 135, 18, 134), (123, 163, 134, 11), (137, 25, 140, 164), (18, 137, 164, 133), (164, 140, 26, 139), (133, 164, 139, 17), (139, 26, 142, 165), (17, 139, 165, 131), (165, 142, 27, 141), (131, 165, 141, 16), (141, 28, 15), (16, 141, 15), (141, 27, 28), (142, 31, 30), (27, 142, 30), (142, 26, 31), (119, 82, 81), (5, 119, 81), (119, 4, 82), (118, 83, 82), (4, 118, 82), (118, 3, 83), (117, 84, 83), (3, 117, 83), (117, 2, 84), (116, 85, 84), (2, 116, 84), (116, 1, 85), (143, 9, 121), (121, 136, 143), (19, 143, 136), (136, 121, 10), (9, 143, 8), (143, 19, 8), (26, 140, 95), (140, 25, 95), (148, 105, 147), (147, 137, 148), (18, 148, 137), (137, 147, 25), (135, 19, 144), (144, 148, 135), (18, 135, 148), (148, 144, 105), (147, 105, 145), (145, 138, 147), (25, 147, 138), (138, 145, 24), (19, 146, 8), (146, 106, 8), (106, 150, 108), (150, 109, 108), (109, 152, 108), (152, 110, 108), (151, 110, 152), (152, 149, 151), (105, 151, 149), (149, 152, 109), (110, 153, 107), (153, 24, 107), (153, 110, 151), (151, 145, 153), (24, 153, 145), (145, 151, 105), (144, 105, 149), (149, 154, 144), (19, 144, 154), (154, 149, 109), (154, 109, 150), (150, 146, 154), (19, 154, 146), (146, 150, 106), (138, 24, 112), (25, 166, 95), (166, 32, 95), (168, 112, 167), (167, 166, 168), (25, 168, 166), (166, 167, 32), (32, 167, 33), (167, 112, 33), (112, 168, 138), (168, 25, 138)])
me_sphere_001.materials.append(mat_material)
me_sphere_001.use_remesh_preserve_volume = False
me_sphere_001.use_remesh_preserve_attributes = False
me_sphere_001.use_mirror_vertex_groups = False
me_sphere_001.update()
me_sphere_003 = bpy.data.meshes.new('Sphere.003')
me_sphere_003.from_pydata([(0.07228, 0.1559, 0.6119), (0.01841, 0.3587, 0.3372), (0.06977, 0.5731, 0.2637), (0.05882, 0.702, 0.1787), (0.06668, 0.5457, -0.06106), (0.1107, 0.4011, -0.4185), (0.04891, 0.3923, -0.6543), (0.1798, 0.3232, -0.826), (-0.08981, 0.1933, -0.824), (-0.3368, 0.2042, -0.5736), (-0.4231, 0.2973, -0.2443), (-0.4378, 0.3987, 0.06439), (-0.3997, 0.4243, 0.3194), (-0.2678, 0.4079, 0.469), (-0.1822, 0.2968, 0.4201), (-0.2429, 0.1357, 0.5516), (-0.4636, 0.05905, 0.2898), (-0.5693, 0.05896, 0.1937), (-0.7144, -0.02003, -0.2443), (-0.6089, -0.009469, -0.5743), (-0.1476, -0.1024, -0.8827), (0.445, -0.1164, -0.9411), (-0.1677, -0.3363, -0.7674), (-0.3009, -0.506, -0.4471), (-0.2895, -0.5391, -0.2082), (-0.2821, -0.4663, 0.1846), (-0.2984, -0.3091, 0.4221), (-0.1757, -0.01494, 0.6756), (0.09415, -0.151, 0.6947), (0.07366, -0.4771, 0.422), (0.08153, -0.6215, 0.1114), (-0.02444, -0.7134, -0.3297), (0.006618, -0.6547, -0.5733), (0.1928, -0.6744, -0.6625), (0.4027, -0.5228, -0.8341), (0.365, -0.419, -0.8536), (1.392, 0.1451, 0.3772), (1.577, 0.1197, 0.1407), (1.883, 0.051, 0.0355), (1.995, 0.003833, -0.07103), (2.066, 0.0757, -0.365), (1.821, 0.0644, -0.5581), (1.422, -0.05543, -0.6989), (1.227, 0.04189, -0.5934), (1.562, 0.2411, -0.4673), (1.71, 0.4437, -0.3233), (1.728, 0.5283, -0.1222), (1.653, 0.5069, 0.05062), (1.451, 0.5071, 0.2375), (1.335, 0.349, 0.4359), (1.222, 0.3616, 0.4976), (1.203, 0.5692, 0.3625), (1.157, 0.7041, 0.2705), (1.207, -0.5678, 0.4349), (1.199, -0.8071, 0.1413), (1.21, -0.9319, -0.151), (1.183, -0.907, -0.4107), (1.138, -0.2633, -0.8253), (1.371, -0.1731, -0.7715), (1.675, -0.4364, -0.6892), (1.796, -0.6153, -0.5605), (1.629, -0.5901, -0.2276), (1.452, -0.5298, 0.1517), (1.443, -0.3063, 0.3555), (1.416, -0.0748, 0.4352), (1.443, -0.3063, 0.3555), (1.796, -0.6153, -0.5605), (1.675, -0.4364, -0.6892), (1.371, -0.1731, -0.7715), (1.138, -0.2633, -0.8253), (1.191, -0.6606, -0.6848), (1.183, -0.907, -0.4107), (1.21, -0.9319, -0.151), (1.199, -0.8071, 0.1413), (1.207, -0.5678, 0.4349), (1.276, -0.1981, 0.5308), (1.073, -0.01824, -0.8139), (1.052, 0.1858, -0.6774), (0.9151, 0.3071, -0.5378), (0.7956, 0.3965, -0.3122), (0.9271, 0.6313, 0.0912), (1.157, 0.7041, 0.2705), (1.203, 0.5692, 0.3625), (1.222, 0.3616, 0.4976), (1.249, 0.1054, 0.5361), (1.335, 0.349, 0.4359), (1.653, 0.5069, 0.05062), (1.728, 0.5283, -0.1222), (1.703, 0.3962, -0.3142), (1.588, 0.2789, -0.5033), (1.227, 0.04189, -0.5934), (1.422, -0.05543, -0.6989), (1.392, 0.1451, 0.3772), (0.02949, -0.6231, -0.09152), (0.4784, -0.8376, -0.1854), (1.224, -0.8791, -0.003764), (0.7242, -0.8304, 0.2244), (0.5255, -0.7991, 0.03683), (0.1045, -0.3041, 0.5493), (0.6517, -0.1641, 0.5944), (0.5856, -0.5194, 0.4031), (1.242, -0.3803, 0.4851), (0.6209, -0.3296, 0.5034), (-0.4942, -0.3053, -0.5304), (-0.3958, -0.1008, -0.7221), (-0.2877, -0.3182, -0.7602), (-0.3247, -0.1999, -0.8237), (-0.4622, -0.2115, -0.6715), (-0.338, -0.2949, -0.6378), (-0.2191, -0.4238, -0.5846), (-0.1357, -0.5369, -0.5669), (0.1278, -0.6672, -0.6404), (-0.1081, -0.418, -0.7319), (-0.1293, -0.4856, -0.7046), (0.04237, 0.4654, 0.2935), (0.07375, 0.6365, 0.2276), (0.07059, 0.6405, 0.07364), (0.0637, 0.4319, -0.2791), (-0.1131, 0.2937, -0.2988), (-0.3459, 0.2535, -0.3854), (-0.1455, 0.5782, 0.1294), (-0.4024, 0.2823, -0.1135), (-0.1595, 0.6338, 0.3285), (-0.4111, 0.4036, 0.1815), (-0.1306, 0.5191, 0.3697), (-0.3418, 0.4569, 0.4246), (-0.09938, 0.3333, 0.3744), (-0.2298, 0.3813, 0.4609), (-0.3564, 0.2338, 0.4741), (-0.5073, 0.05573, 0.298), (-0.4586, 0.3032, 0.294), (-0.6468, 0.02183, 0.02982), (-0.4442, 0.228, -0.01815), (-0.6862, 0.03582, -0.4133), (-0.4739, 0.1749, -0.3077), (-0.5631, -0.2967, -0.1326), (-0.3095, -0.5136, -0.288), (-0.4199, -0.1985, 0.1779), (-0.2977, -0.501, 0.02965), (-0.3733, -0.08883, 0.4018), (-0.2912, -0.4203, 0.3313), (-0.4972, 0.138, -0.5083), (-0.5891, -0.2097, -0.5372), (-0.4321, -0.4035, -0.4595), (-0.5125, -0.03311, -0.6556), (-0.4895, -0.437, -0.2346), (-0.6293, -0.1392, -0.3638), (-0.4699, -0.237, -0.6057), (-0.4278, -0.1623, -0.6871), (-0.4179, -0.3098, -0.5878), (-0.3943, -0.2429, -0.6498), (-0.3289, -0.3908, -0.5461), (-0.5439, -0.1317, -0.58), (-0.2204, 0.2597, -0.336), (-0.133, 0.3722, -0.09618), (-0.1415, 0.6243, 0.2423), (-0.1389, 0.5734, 0.3563), (-0.1206, 0.4283, 0.3645), (-0.3007, 0.3093, 0.4809), (-0.4111, 0.2577, 0.3999), (-0.4351, 0.2803, 0.1356), (-0.5726, 0.2893, -0.07401), (-0.444, -0.2429, 0.02584), (-0.3831, -0.1472, 0.3088), (-0.15, -0.6491, -0.2653), (-0.0559, -0.6402, -0.4706), (-0.2092, -0.595, -0.3816), (0.1741, -0.03476, -0.9189), (0.4282, -0.3039, -0.8947), (0.1814, -0.4209, -0.8272), (-0.1467, -0.268, -0.8035), (0.1133, -0.2713, -0.8207)], [], [(21, 8, 7), (7, 8, 9, 6), (15, 0, 14), (27, 0, 15), (28, 0, 27), (34, 35, 57, 69), (1, 0, 84, 83), (21, 7, 77, 76), (34, 21, 76, 69), (33, 34, 69, 70), (7, 6, 78, 77), (6, 5, 79, 78), (76, 90, 91), (92, 85, 84), (85, 83, 84), (87, 80, 81, 86), (88, 79, 80, 87), (89, 78, 79, 88), (90, 77, 78, 89), (76, 77, 90), (76, 68, 69), (69, 68, 67, 70), (70, 67, 66, 71), (75, 64, 84), (64, 92, 84), (76, 91, 68), (68, 91, 42, 58), (65, 74, 53, 63), (66, 67, 59, 60), (71, 66, 60, 56), (67, 68, 58, 59), (68, 69, 57, 58), (72, 71, 56, 55), (74, 73, 54, 53), (86, 81, 52, 47), (81, 82, 51, 52), (82, 83, 50, 51), (83, 85, 49, 50), (85, 92, 36, 49), (87, 86, 47, 46), (88, 87, 46, 45), (89, 88, 45, 44), (90, 89, 44, 43), (91, 90, 43, 42), (42, 43, 44, 41), (41, 44, 45, 40), (40, 45, 46, 39), (39, 46, 47, 38), (38, 47, 48, 37), (49, 36, 37, 48), (48, 51, 50, 49), (47, 52, 51, 48), (56, 60, 61, 55), (55, 61, 62, 54), (54, 62, 63, 53), (62, 38, 37, 63), (61, 39, 38, 62), (60, 40, 39, 61), (59, 41, 40, 60), (58, 42, 41, 59), (37, 92, 64, 65), (93, 30, 25), (94, 32, 71), (72, 94, 71), (94, 31, 32), (93, 31, 94, 97), (30, 93, 97, 96), (97, 94, 72, 95), (96, 97, 95, 73), (30, 96, 29), (96, 73, 74), (95, 55, 54), (73, 95, 54), (95, 72, 55), (98, 27, 26), (29, 98, 26), (98, 28, 27), (84, 0, 99), (99, 0, 28), (99, 75, 84), (98, 29, 100, 102), (28, 98, 102, 99), (102, 100, 74, 101), (99, 102, 101, 75), (101, 65, 64), (75, 101, 64), (101, 74, 65), (74, 100, 96), (100, 29, 96), (104, 20, 8), (20, 105, 22), (104, 106, 20), (106, 105, 20), (105, 106, 108), (112, 33, 111, 113), (22, 112, 113, 109), (113, 111, 32, 110), (109, 113, 110, 23), (33, 112, 34), (111, 70, 71), (32, 111, 71), (111, 33, 70), (23, 109, 105), (109, 22, 105), (10, 118, 153, 119), (9, 119, 153, 6), (6, 153, 118, 5), (118, 10, 121, 154), (5, 118, 154, 117), (154, 121, 11, 120), (117, 154, 120, 4), (120, 11, 123, 155), (4, 120, 155, 116), (155, 123, 12, 122), (116, 155, 122, 3), (122, 12, 125, 156), (3, 122, 156, 115), (156, 125, 13, 124), (115, 156, 124, 2), (124, 13, 127, 157), (2, 124, 157, 114), (157, 127, 14, 126), (114, 157, 126, 1), (126, 0, 1), (14, 0, 126), (13, 128, 158, 127), (14, 127, 158, 15), (15, 158, 128, 16), (130, 17, 129, 159), (12, 130, 159, 125), (159, 129, 16, 128), (125, 159, 128, 13), (132, 18, 131, 160), (11, 132, 160, 123), (160, 131, 17, 130), (123, 160, 130, 12), (134, 19, 133, 161), (10, 134, 161, 121), (161, 133, 18, 132), (121, 161, 132, 11), (135, 24, 138, 162), (18, 135, 162, 131), (162, 138, 25, 137), (131, 162, 137, 17), (137, 25, 140, 163), (17, 137, 163, 129), (163, 140, 26, 139), (129, 163, 139, 16), (139, 27, 15), (16, 139, 15), (139, 26, 27), (140, 30, 29), (26, 140, 29), (140, 25, 30), (117, 80, 79), (5, 117, 79), (117, 4, 80), (116, 81, 80), (4, 116, 80), (116, 3, 81), (115, 82, 81), (3, 115, 81), (115, 2, 82), (114, 83, 82), (2, 114, 82), (114, 1, 83), (141, 9, 119), (119, 134, 141), (19, 141, 134), (134, 119, 10), (9, 141, 8), (141, 19, 8), (25, 138, 93), (138, 24, 93), (146, 103, 145), (145, 135, 146), (18, 146, 135), (135, 145, 24), (133, 19, 142), (142, 146, 133), (18, 133, 146), (146, 142, 103), (145, 103, 143), (143, 136, 145), (24, 145, 136), (136, 143, 23), (19, 144, 8), (144, 104, 8), (104, 148, 106), (148, 107, 106), (107, 150, 106), (150, 108, 106), (149, 108, 150), (150, 147, 149), (103, 149, 147), (147, 150, 107), (108, 151, 105), (151, 23, 105), (151, 108, 149), (149, 143, 151), (23, 151, 143), (143, 149, 103), (142, 103, 147), (147, 152, 142), (19, 142, 152), (152, 147, 107), (152, 107, 148), (148, 144, 152), (19, 152, 144), (144, 148, 104), (136, 23, 110), (24, 164, 93), (164, 31, 93), (166, 110, 165), (165, 164, 166), (24, 166, 164), (164, 165, 31), (31, 165, 32), (165, 110, 32), (110, 166, 136), (166, 24, 136), (21, 167, 8), (167, 20, 8), (167, 21, 168, 171), (20, 167, 171, 170), (171, 168, 35, 169), (170, 171, 169, 112), (20, 170, 22), (170, 112, 22), (34, 112, 169, 35), (34, 35, 168)])
me_sphere_003.materials.append(mat_material_001)
me_sphere_003.use_remesh_preserve_volume = False
me_sphere_003.use_remesh_preserve_attributes = False
me_sphere_003.use_mirror_vertex_groups = False
me_sphere_003.update()
me_sphere_004 = bpy.data.meshes.new('Sphere.004')
me_sphere_004.from_pydata([(0.1941, 0.1744, 0.6293), (0.1702, 0.4237, 0.3857), (0.08389, 0.7945, 0.2273), (0.06169, 0.9755, 0.1473), (0.05797, 0.992, -0.05209), (0.1218, 0.8174, -0.3544), (0.09874, 0.595, -0.7102), (0.2341, 0.2812, -0.9419), (-0.08231, 0.156, -0.8563), (-0.2913, 0.368, -0.589), (-0.3949, 0.534, -0.1714), (-0.3936, 0.5898, 0.134), (-0.3769, 0.636, 0.3722), (-0.2525, 0.5942, 0.4568), (-0.103, 0.3782, 0.3328), (-0.1536, 0.1652, 0.3672), (-0.4404, 0.1272, 0.2629), (-0.6151, 0.1302, 0.1345), (-0.8308, 0.01332, -0.1419), (-0.7741, -0.01544, -0.3897), (-0.1513, -0.08646, -0.9142), (0.4824, -0.2624, -1.007), (-0.007617, -0.396, -0.926), (-0.2656, -0.5434, -0.6972), (-0.3121, -0.6566, -0.3269), (-0.3284, -0.6561, -0.1173), (-0.3494, -0.4897, 0.1249), (-0.2324, -0.1471, 0.3081), (-0.05513, 0.01696, 0.5075), (0.1649, -0.07858, 0.5991), (0.02443, -0.4522, 0.3358), (0.04001, -0.6551, 0.09944), (-0.04414, -0.8799, -0.2564), (-0.001908, -0.8549, -0.5631), (0.2329, -0.8472, -0.7502), (0.4624, -0.682, -0.9239), (0.7989, -0.5472, -0.9214), (0.4624, -0.682, -0.9239), (1.444, 0.2917, 0.35), (1.629, 0.2667, 0.1135), (1.904, 0.1018, 0.0252), (2.025, -0.01902, -0.07852), (2.152, 0.001034, -0.3894), (1.994, 0.0, -0.7071), (1.67, 0.0, -0.9239), (1.563, 0.283, -0.9055), (1.754, 0.5728, -0.6583), (1.813, 0.7543, -0.3915), (1.795, 0.7901, -0.1402), (1.715, 0.7323, 0.02999), (1.516, 0.6442, 0.1972), (1.385, 0.4736, 0.4066), (1.272, 0.4871, 0.4689), (1.292, 0.7123, 0.302), (1.293, 0.937, 0.1791), (1.207, -0.5678, 0.4349), (1.199, -0.8071, 0.1413), (1.259, -0.9261, -0.151), (1.287, -0.9083, -0.4145), (1.287, -0.3827, -0.9239), (1.558, -0.2706, -0.9239), (1.767, -0.5, -0.7071), (1.754, -0.6377, -0.4144), (1.635, -0.6336, -0.1501), (1.455, -0.5326, 0.1509), (1.443, -0.3063, 0.3555), (1.436, -0.01587, 0.4244), (1.443, -0.3063, 0.3555), (1.754, -0.6377, -0.4144), (1.767, -0.5, -0.7071), (1.558, -0.2706, -0.9239), (1.287, -0.3827, -0.9239), (1.287, -0.7071, -0.7071), (1.287, -0.9083, -0.4145), (1.259, -0.9261, -0.151), (1.199, -0.8071, 0.1413), (1.207, -0.5678, 0.4349), (1.276, -0.198, 0.5308), (1.293, -0.0003808, -0.9954), (1.289, 0.43, -0.8923), (1.142, 0.9413, -0.6918), (1.036, 1.282, -0.3783), (1.122, 1.223, 0.007663), (1.293, 0.937, 0.1791), (1.292, 0.7123, 0.302), (1.272, 0.4871, 0.4689), (1.277, 0.186, 0.5212), (1.385, 0.4736, 0.4066), (1.715, 0.7323, 0.02999), (1.795, 0.7901, -0.1402), (1.813, 0.7543, -0.3915), (1.754, 0.5728, -0.6583), (1.563, 0.283, -0.9055), (1.67, 0.0, -0.9239), (1.444, 0.2917, 0.35), (-0.008484, -0.6962, -0.06544), (0.6077, -0.8886, -0.1926), (1.229, -0.8681, -0.0008395), (0.7397, -0.8344, 0.2121), (0.6086, -0.7767, 0.001596), (0.09487, -0.226, 0.4334), (0.6674, -0.1538, 0.5337), (0.5986, -0.5049, 0.3623), (1.242, -0.3803, 0.4851), (0.6351, -0.3202, 0.4487), (-0.5375, -0.347, -0.459), (-0.3952, -0.06102, -0.7114), (-0.2865, -0.3407, -0.7591), (-0.3223, -0.1895, -0.8227), (-0.4876, -0.1977, -0.6097), (-0.3624, -0.3655, -0.5974), (-0.2284, -0.6254, -0.5197), (-0.1412, -0.77, -0.5137), (0.1103, -0.8494, -0.6554), (-0.0832, -0.6716, -0.7612), (-0.1349, -0.7446, -0.7137), (0.2401, 0.6492, 0.3679), (0.08124, 0.8838, 0.1936), (0.05695, 0.9846, 0.05292), (0.07457, 0.945, -0.2224), (-0.09719, 0.7271, -0.227), (-0.3153, 0.4782, -0.3607), (-0.1471, 0.8221, 0.1312), (-0.3819, 0.5469, -0.005464), (-0.1303, 0.8208, 0.3168), (-0.4011, 0.6279, 0.2651), (-0.09869, 0.6848, 0.3443), (-0.325, 0.6372, 0.4353), (-0.05707, 0.4702, 0.2969), (-0.192, 0.5108, 0.3959), (-0.3329, 0.3789, 0.4066), (-0.5347, 0.1481, 0.2133), (-0.4463, 0.3771, 0.2349), (-0.7412, 0.1, 0.03678), (-0.5091, 0.4011, -0.07005), (-0.8457, 0.04307, -0.2607), (-0.6099, 0.4145, -0.3394), (-0.598, -0.2575, -0.1437), (-0.3386, -0.64, -0.1798), (-0.4584, -0.1567, 0.05616), (-0.3575, -0.5604, 0.02691), (-0.3185, 0.01609, 0.2796), (-0.308, -0.3653, 0.1755), (-0.5493, 0.2378, -0.4602), (-0.6595, -0.1851, -0.4456), (-0.4468, -0.4871, -0.3629), (-0.5565, -0.03805, -0.5267), (-0.5227, -0.4845, -0.1679), (-0.7126, -0.1273, -0.2806), (-0.5187, -0.2745, -0.5482), (-0.4407, -0.127, -0.6608), (-0.4495, -0.3562, -0.5253), (-0.4276, -0.2825, -0.6103), (-0.3415, -0.5093, -0.4568), (-0.6101, -0.1109, -0.4942), (-0.1935, 0.5791, -0.2881), (-0.129, 0.7809, -0.04392), (-0.1295, 0.8206, 0.2332), (-0.108, 0.7516, 0.3385), (0.004426, 0.5447, 0.3781), (-0.2656, 0.4427, 0.3951), (-0.3909, 0.3834, 0.3392), (-0.4514, 0.3701, 0.08009), (-0.565, 0.4374, -0.2248), (-0.4915, -0.2084, -0.04288), (-0.4017, -0.08834, 0.1366), (-0.1826, -0.7792, -0.1781), (-0.09474, -0.8216, -0.3856), (-0.2327, -0.7439, -0.2699)], [], [(21, 8, 7), (7, 8, 9, 6), (15, 0, 14), (21, 20, 8), (21, 22, 20), (28, 0, 15), (29, 0, 28), (21, 35, 22), (37, 36, 60, 59), (35, 37, 59, 71), (1, 0, 86, 85), (21, 7, 79, 78), (35, 21, 78, 71), (34, 35, 71, 72), (7, 6, 80, 79), (6, 5, 81, 80), (78, 92, 93), (94, 87, 86), (87, 85, 86), (89, 82, 83, 88), (90, 81, 82, 89), (91, 80, 81, 90), (92, 79, 80, 91), (78, 79, 92), (78, 70, 71), (71, 70, 69, 72), (72, 69, 68, 73), (77, 66, 86), (66, 94, 86), (78, 93, 70), (70, 93, 44, 60), (67, 76, 55, 65), (68, 69, 61, 62), (73, 68, 62, 58), (69, 70, 60, 61), (70, 71, 59, 60), (74, 73, 58, 57), (76, 75, 56, 55), (88, 83, 54, 49), (83, 84, 53, 54), (84, 85, 52, 53), (85, 87, 51, 52), (87, 94, 38, 51), (89, 88, 49, 48), (90, 89, 48, 47), (91, 90, 47, 46), (92, 91, 46, 45), (93, 92, 45, 44), (44, 45, 46, 43), (43, 46, 47, 42), (42, 47, 48, 41), (41, 48, 49, 40), (40, 49, 50, 39), (51, 38, 39, 50), (50, 53, 52, 51), (49, 54, 53, 50), (58, 62, 63, 57), (57, 63, 64, 56), (56, 64, 65, 55), (64, 40, 39, 65), (63, 41, 40, 64), (62, 42, 41, 63), (61, 43, 42, 62), (60, 44, 43, 61), (39, 94, 66, 67), (22, 20, 23), (95, 31, 26), (96, 33, 73), (74, 96, 73), (96, 32, 33), (95, 32, 96, 99), (31, 95, 99, 98), (99, 96, 74, 97), (98, 99, 97, 75), (31, 98, 30), (98, 75, 76), (97, 57, 56), (75, 97, 56), (97, 74, 57), (100, 28, 27), (30, 100, 27), (100, 29, 28), (86, 0, 101), (101, 0, 29), (101, 77, 86), (100, 30, 102, 104), (29, 100, 104, 101), (104, 102, 76, 103), (101, 104, 103, 77), (103, 67, 66), (77, 103, 66), (103, 76, 67), (76, 102, 98), (102, 30, 98), (106, 20, 8), (20, 107, 23), (106, 108, 20), (108, 107, 20), (107, 108, 110), (114, 34, 113, 115), (23, 114, 115, 111), (115, 113, 33, 112), (111, 115, 112, 24), (114, 22, 35), (34, 114, 35), (114, 23, 22), (113, 72, 73), (33, 113, 73), (113, 34, 72), (24, 111, 107), (111, 23, 107), (10, 120, 155, 121), (9, 121, 155, 6), (6, 155, 120, 5), (120, 10, 123, 156), (5, 120, 156, 119), (156, 123, 11, 122), (119, 156, 122, 4), (122, 11, 125, 157), (4, 122, 157, 118), (157, 125, 12, 124), (118, 157, 124, 3), (124, 12, 127, 158), (3, 124, 158, 117), (158, 127, 13, 126), (117, 158, 126, 2), (126, 13, 129, 159), (2, 126, 159, 116), (159, 129, 14, 128), (116, 159, 128, 1), (128, 0, 1), (14, 0, 128), (13, 130, 160, 129), (14, 129, 160, 15), (15, 160, 130, 16), (132, 17, 131, 161), (12, 132, 161, 127), (161, 131, 16, 130), (127, 161, 130, 13), (134, 18, 133, 162), (11, 134, 162, 125), (162, 133, 17, 132), (125, 162, 132, 12), (136, 19, 135, 163), (10, 136, 163, 123), (163, 135, 18, 134), (123, 163, 134, 11), (137, 25, 140, 164), (18, 137, 164, 133), (164, 140, 26, 139), (133, 164, 139, 17), (139, 26, 142, 165), (17, 139, 165, 131), (165, 142, 27, 141), (131, 165, 141, 16), (141, 28, 15), (16, 141, 15), (141, 27, 28), (142, 31, 30), (27, 142, 30), (142, 26, 31), (119, 82, 81), (5, 119, 81), (119, 4, 82), (118, 83, 82), (4, 118, 82), (118, 3, 83), (117, 84, 83), (3, 117, 83), (117, 2, 84), (116, 85, 84), (2, 116, 84), (116, 1, 85), (143, 9, 121), (121, 136, 143), (19, 143, 136), (136, 121, 10), (9, 143, 8), (143, 19, 8), (26, 140, 95), (140, 25, 95), (148, 105, 147), (147, 137, 148), (18, 148, 137), (137, 147, 25), (135, 19, 144), (144, 148, 135), (18, 135, 148), (148, 144, 105), (147, 105, 145), (145, 138, 147), (25, 147, 138), (138, 145, 24), (19, 146, 8), (146, 106, 8), (106, 150, 108), (150, 109, 108), (109, 152, 108), (152, 110, 108), (151, 110, 152), (152, 149, 151), (105, 151, 149), (149, 152, 109), (110, 153, 107), (153, 24, 107), (153, 110, 151), (151, 145, 153), (24, 153, 145), (145, 151, 105), (144, 105, 149), (149, 154, 144), (19, 144, 154), (154, 149, 109), (154, 109, 150), (150, 146, 154), (19, 154, 146), (146, 150, 106), (138, 24, 112), (25, 166, 95), (166, 32, 95), (168, 112, 167), (167, 166, 168), (25, 168, 166), (166, 167, 32), (32, 167, 33), (167, 112, 33), (112, 168, 138), (168, 25, 138)])
me_sphere_004.materials.append(mat_material)
me_sphere_004.use_remesh_preserve_volume = False
me_sphere_004.use_remesh_preserve_attributes = False
me_sphere_004.use_mirror_vertex_groups = False
me_sphere_004.update()

# ---- objects
ob_lamp_010 = bpy.data.objects.new('Lamp.010', light_spot_003)
ob_lamp_009 = bpy.data.objects.new('Lamp.009', light_lamp_006)
ob_lamp_004 = bpy.data.objects.new('Lamp.004', light_lamp_001)
ob_lamp_003 = bpy.data.objects.new('Lamp.003', light_lamp)
ob_camera_002 = bpy.data.objects.new('Camera.002', cam_camera_002)
ob_lamp_002 = bpy.data.objects.new('Lamp.002', light_spot_002)
ob_sphere_002 = bpy.data.objects.new('Sphere.002', me_sphere_002)
ob_lamp_019 = bpy.data.objects.new('Lamp.019', light_spot_007)
ob_lamp_018 = bpy.data.objects.new('Lamp.018', light_lamp_011)
ob_lamp_017 = bpy.data.objects.new('Lamp.017', light_lamp_010)
ob_lamp_016 = bpy.data.objects.new('Lamp.016', light_lamp_009)
ob_lamp_015 = bpy.data.objects.new('Lamp.015', light_spot_006)
ob_camera_001 = bpy.data.objects.new('Camera.001', cam_camera_003)
ob_sphere_001 = bpy.data.objects.new('Sphere.001', me_sphere)
ob_lamp_007 = bpy.data.objects.new('Lamp.007', light_spot_009)
ob_lamp_006 = bpy.data.objects.new('Lamp.006', light_lamp_014)
ob_lamp_005 = bpy.data.objects.new('Lamp.005', light_lamp_013)
ob_lamp_001 = bpy.data.objects.new('Lamp.001', light_lamp_012)
ob_lamp = bpy.data.objects.new('Lamp', light_spot_008)
ob_sphere = bpy.data.objects.new('Sphere', me_sphere_001)
ob_camera = bpy.data.objects.new('Camera', cam_camera)
ob_sphere_003 = bpy.data.objects.new('Sphere.003', me_sphere_003)
ob_camera_003 = bpy.data.objects.new('Camera.003', cam_camera_001)
ob_lamp_014 = bpy.data.objects.new('Lamp.014', light_spot_011)
ob_lamp_013 = bpy.data.objects.new('Lamp.013', light_lamp_017)
ob_lamp_012 = bpy.data.objects.new('Lamp.012', light_lamp_016)
ob_lamp_011 = bpy.data.objects.new('Lamp.011', light_lamp_015)
ob_lamp_008 = bpy.data.objects.new('Lamp.008', light_spot_010)
ob_camera_004 = bpy.data.objects.new('Camera.004', cam_camera_004)
ob_sphere_004 = bpy.data.objects.new('Sphere.004', me_sphere_004)
ob_lamp_024 = bpy.data.objects.new('Lamp.024', light_spot_013)
ob_lamp_023 = bpy.data.objects.new('Lamp.023', light_lamp_020)
ob_lamp_022 = bpy.data.objects.new('Lamp.022', light_lamp_019)
ob_lamp_021 = bpy.data.objects.new('Lamp.021', light_lamp_018)
ob_lamp_020 = bpy.data.objects.new('Lamp.020', light_spot_012)

# ---- transforms, parenting, visibility, modifiers, constraints
ob_lamp_010.location = (3.222, 3.956, -3.981)
ob_lamp_010.rotation_euler = (0.6503, 0.05522, 1.866)
ob_lamp_010.lock_rotations_4d = False
ob_lamp_010.empty_display_type = 'ARROWS'
ob_lamp_010.color = (0.0, 0.0, 0.0, 0.0)
ob_lamp_010.lineart.crease_threshold = 0.0
ob_lamp_009.location = (-3.499, -1.957, -2.84)
ob_lamp_009.lock_rotations_4d = False
ob_lamp_009.empty_display_type = 'ARROWS'
ob_lamp_009.lineart.crease_threshold = 0.0
ob_lamp_004.location = (3.772, -3.755, 2.39)
ob_lamp_004.lock_rotations_4d = False
ob_lamp_004.empty_display_type = 'ARROWS'
ob_lamp_004.lineart.crease_threshold = 0.0
ob_lamp_003.location = (-3.613, -2.013, 3.531)
ob_lamp_003.lock_rotations_4d = False
ob_lamp_003.empty_display_type = 'ARROWS'
ob_lamp_003.lineart.crease_threshold = 0.0
ob_camera_002.location = (3.504, -2.929, 2.635)
ob_camera_002.rotation_euler = (1.109, 0.01082, 0.8149)
ob_camera_002.lock_rotations_4d = False
ob_camera_002.empty_display_type = 'ARROWS'
ob_camera_002.color = (0.0, 0.0, 0.0, 0.0)
ob_camera_002.display_type = 'WIRE'
ob_camera_002.lineart.crease_threshold = 0.0
ob_lamp_002.location = (2.923, 3.401, 4.121)
ob_lamp_002.rotation_euler = (0.6503, 0.05522, 1.866)
ob_lamp_002.lock_rotations_4d = False
ob_lamp_002.empty_display_type = 'ARROWS'
ob_lamp_002.color = (0.0, 0.0, 0.0, 0.0)
ob_lamp_002.lineart.crease_threshold = 0.0
ob_sphere_002.location = (-0.2698, -0.1496, 0.5206)
ob_sphere_002.rotation_euler = (6.227, 0.006867, -5.002)
ob_sphere_002.scale = (1.499, 1.499, 1.499)
ob_sphere_002.lock_rotations_4d = False
ob_sphere_002.empty_display_type = 'ARROWS'
ob_sphere_002.lineart.crease_threshold = 0.0
ob_lamp_019.location = (3.519, 2.53, 4.121)
ob_lamp_019.rotation_euler = (0.6503, 0.05522, 1.866)
ob_lamp_019.lock_rotations_4d = False
ob_lamp_019.empty_display_type = 'ARROWS'
ob_lamp_019.color = (0.0, 0.0, 0.0, 0.0)
ob_lamp_019.lineart.crease_threshold = 0.0
ob_lamp_018.location = (-3.613, -2.013, 3.531)
ob_lamp_018.lock_rotations_4d = False
ob_lamp_018.empty_display_type = 'ARROWS'
ob_lamp_018.lineart.crease_threshold = 0.0
ob_lamp_017.location = (3.772, -3.755, 2.39)
ob_lamp_017.lock_rotations_4d = False
ob_lamp_017.empty_display_type = 'ARROWS'
ob_lamp_017.lineart.crease_threshold = 0.0
ob_lamp_016.location = (-3.499, -1.957, -2.84)
ob_lamp_016.lock_rotations_4d = False
ob_lamp_016.empty_display_type = 'ARROWS'
ob_lamp_016.lineart.crease_threshold = 0.0
ob_lamp_015.location = (3.818, 3.084, -3.981)
ob_lamp_015.rotation_euler = (0.6503, 0.05522, 1.866)
ob_lamp_015.lock_rotations_4d = False
ob_lamp_015.empty_display_type = 'ARROWS'
ob_lamp_015.color = (0.0, 0.0, 0.0, 0.0)
ob_lamp_015.lineart.crease_threshold = 0.0
ob_camera_001.location = (3.281, -2.771, 2.529)
ob_camera_001.rotation_euler = (1.109, 0.01082, 0.8149)
ob_camera_001.lock_rotations_4d = False
ob_camera_001.empty_display_type = 'ARROWS'
ob_camera_001.color = (0.0, 0.0, 0.0, 0.0)
ob_camera_001.display_type = 'WIRE'
ob_camera_001.lineart.crease_threshold = 0.0
ob_sphere_001.location = (-0.3178, -0.3329, 0.3398)
ob_sphere_001.rotation_euler = (-1.844, 0.5247, -4.767)
ob_sphere_001.scale = (1.953, 1.953, 1.953)
ob_sphere_001.lock_rotations_4d = False
ob_sphere_001.empty_display_type = 'ARROWS'
ob_sphere_001.lineart.crease_threshold = 0.0
ob_lamp_007.location = (3.222, 3.956, -3.981)
ob_lamp_007.rotation_euler = (0.6503, 0.05522, 1.866)
ob_lamp_007.lock_rotations_4d = False
ob_lamp_007.empty_display_type = 'ARROWS'
ob_lamp_007.color = (0.0, 0.0, 0.0, 0.0)
ob_lamp_007.lineart.crease_threshold = 0.0
ob_lamp_006.location = (-3.003, -3.039, -2.84)
ob_lamp_006.lock_rotations_4d = False
ob_lamp_006.empty_display_type = 'ARROWS'
ob_lamp_006.lineart.crease_threshold = 0.0
ob_lamp_005.location = (3.772, -3.755, 2.39)
ob_lamp_005.lock_rotations_4d = False
ob_lamp_005.empty_display_type = 'ARROWS'
ob_lamp_005.lineart.crease_threshold = 0.0
ob_lamp_001.location = (-3.117, -3.095, 3.531)
ob_lamp_001.lock_rotations_4d = False
ob_lamp_001.empty_display_type = 'ARROWS'
ob_lamp_001.lineart.crease_threshold = 0.0
ob_lamp.location = (2.923, 3.401, 4.121)
ob_lamp.rotation_euler = (0.6503, 0.05522, 1.866)
ob_lamp.lock_rotations_4d = False
ob_lamp.empty_display_type = 'ARROWS'
ob_lamp.color = (0.0, 0.0, 0.0, 0.0)
ob_lamp.lineart.crease_threshold = 0.0
ob_sphere.location = (-0.3173, -0.2307, 0.4791)
ob_sphere.rotation_euler = (-0.9121, 0.3009, -4.613)
ob_sphere.scale = (1.728, 1.728, 1.728)
ob_sphere.lock_rotations_4d = False
ob_sphere.empty_display_type = 'ARROWS'
ob_sphere.lineart.crease_threshold = 0.0
ob_camera.location = (3.229, -2.827, 2.53)
ob_camera.rotation_euler = (1.109, 0.01082, 0.8149)
ob_camera.lock_rotations_4d = False
ob_camera.empty_display_type = 'ARROWS'
ob_camera.color = (0.0, 0.0, 0.0, 0.0)
ob_camera.display_type = 'WIRE'
ob_camera.lineart.crease_threshold = 0.0
ob_sphere_003.location = (0.5705, 0.7396, 0.5042)
ob_sphere_003.rotation_euler = (1.503, 0.3606, -3.002)
ob_sphere_003.scale = (1.899, 1.899, 1.899)
ob_sphere_003.lock_rotations_4d = False
ob_sphere_003.empty_display_type = 'ARROWS'
ob_sphere_003.lineart.crease_threshold = 0.0
ob_camera_003.location = (3.281, -2.771, 2.529)
ob_camera_003.rotation_euler = (1.109, 0.01082, 0.8149)
ob_camera_003.lock_rotations_4d = False
ob_camera_003.empty_display_type = 'ARROWS'
ob_camera_003.color = (0.0, 0.0, 0.0, 0.0)
ob_camera_003.display_type = 'WIRE'
ob_camera_003.lineart.crease_threshold = 0.0
ob_lamp_014.location = (3.818, 3.084, -3.981)
ob_lamp_014.rotation_euler = (0.6503, 0.05522, 1.866)
ob_lamp_014.lock_rotations_4d = False
ob_lamp_014.empty_display_type = 'ARROWS'
ob_lamp_014.color = (0.0, 0.0, 0.0, 0.0)
ob_lamp_014.lineart.crease_threshold = 0.0
ob_lamp_013.location = (-3.499, -1.957, -2.84)
ob_lamp_013.lock_rotations_4d = False
ob_lamp_013.empty_display_type = 'ARROWS'
ob_lamp_013.lineart.crease_threshold = 0.0
ob_lamp_012.location = (3.772, -3.755, 2.39)
ob_lamp_012.lock_rotations_4d = False
ob_lamp_012.empty_display_type = 'ARROWS'
ob_lamp_012.lineart.crease_threshold = 0.0
ob_lamp_011.location = (-3.613, -2.013, 3.531)
ob_lamp_011.lock_rotations_4d = False
ob_lamp_011.empty_display_type = 'ARROWS'
ob_lamp_011.lineart.crease_threshold = 0.0
ob_lamp_008.location = (3.519, 2.53, 4.121)
ob_lamp_008.rotation_euler = (0.6503, 0.05522, 1.866)
ob_lamp_008.lock_rotations_4d = False
ob_lamp_008.empty_display_type = 'ARROWS'
ob_lamp_008.color = (0.0, 0.0, 0.0, 0.0)
ob_lamp_008.lineart.crease_threshold = 0.0
ob_camera_004.location = (3.229, -2.827, 2.53)
ob_camera_004.rotation_euler = (1.109, 0.01082, 0.8149)
ob_camera_004.lock_rotations_4d = False
ob_camera_004.empty_display_type = 'ARROWS'
ob_camera_004.color = (0.0, 0.0, 0.0, 0.0)
ob_camera_004.display_type = 'WIRE'
ob_camera_004.lineart.crease_threshold = 0.0
ob_sphere_004.location = (-0.1294, 0.03863, 0.5722)
ob_sphere_004.rotation_euler = (1.845, 1.034, -4.749)
ob_sphere_004.scale = (1.818, 1.818, 1.818)
ob_sphere_004.lock_rotations_4d = False
ob_sphere_004.empty_display_type = 'ARROWS'
ob_sphere_004.lineart.crease_threshold = 0.0
ob_lamp_024.location = (3.707, 3.438, 4.121)
ob_lamp_024.rotation_euler = (0.6503, 0.05522, 1.866)
ob_lamp_024.lock_rotations_4d = False
ob_lamp_024.empty_display_type = 'ARROWS'
ob_lamp_024.color = (0.0, 0.0, 0.0, 0.0)
ob_lamp_024.lineart.crease_threshold = 0.0
ob_lamp_023.location = (-3.117, -3.095, 3.531)
ob_lamp_023.lock_rotations_4d = False
ob_lamp_023.empty_display_type = 'ARROWS'
ob_lamp_023.lineart.crease_threshold = 0.0
ob_lamp_022.location = (3.772, -3.755, 2.39)
ob_lamp_022.lock_rotations_4d = False
ob_lamp_022.empty_display_type = 'ARROWS'
ob_lamp_022.lineart.crease_threshold = 0.0
ob_lamp_021.location = (-3.003, -3.039, -2.84)
ob_lamp_021.lock_rotations_4d = False
ob_lamp_021.empty_display_type = 'ARROWS'
ob_lamp_021.lineart.crease_threshold = 0.0
ob_lamp_020.location = (2.329, 3.267, -3.981)
ob_lamp_020.rotation_euler = (0.6503, 0.05522, 1.866)
ob_lamp_020.lock_rotations_4d = False
ob_lamp_020.empty_display_type = 'ARROWS'
ob_lamp_020.color = (0.0, 0.0, 0.0, 0.0)
ob_lamp_020.lineart.crease_threshold = 0.0

# ---- collection membership
col_collection_1.objects.link(ob_lamp_010)
col_collection_1.objects.link(ob_lamp_009)
col_collection_1.objects.link(ob_lamp_004)
col_collection_1.objects.link(ob_lamp_003)
col_collection_1.objects.link(ob_camera_002)
col_collection_1.objects.link(ob_lamp_002)
col_collection_1.objects.link(ob_sphere_002)
col_collection_2.objects.link(ob_lamp_019)
col_collection_2.objects.link(ob_lamp_018)
col_collection_2.objects.link(ob_lamp_017)
col_collection_2.objects.link(ob_lamp_016)
col_collection_2.objects.link(ob_lamp_015)
col_collection_2.objects.link(ob_camera_001)
col_collection_2.objects.link(ob_sphere_001)
col_collection_3.objects.link(ob_lamp_007)
col_collection_3.objects.link(ob_lamp_006)
col_collection_3.objects.link(ob_lamp_005)
col_collection_3.objects.link(ob_lamp_001)
col_collection_3.objects.link(ob_lamp)
col_collection_3.objects.link(ob_sphere)
col_collection_3.objects.link(ob_camera)
col_collection_4.objects.link(ob_sphere_003)
col_collection_4.objects.link(ob_camera_003)
col_collection_4.objects.link(ob_lamp_014)
col_collection_4.objects.link(ob_lamp_013)
col_collection_4.objects.link(ob_lamp_012)
col_collection_4.objects.link(ob_lamp_011)
col_collection_4.objects.link(ob_lamp_008)
col_collection_5.objects.link(ob_camera_004)
col_collection_5.objects.link(ob_sphere_004)
col_collection_5.objects.link(ob_lamp_024)
col_collection_5.objects.link(ob_lamp_023)
col_collection_5.objects.link(ob_lamp_022)
col_collection_5.objects.link(ob_lamp_021)
col_collection_5.objects.link(ob_lamp_020)

# ---- scene / render settings (as saved in the file)
scene.camera = ob_camera_004
scene.frame_start = 1; scene.frame_end = 250; scene.frame_set(1)
scene.render.engine = 'BLENDER_EEVEE_NEXT'
scene.render.image_settings.compression = 90
scene.render.resolution_x = 192
scene.render.resolution_y = 192
scene.render.pixel_aspect_x = 100.0
scene.render.pixel_aspect_y = 100.0
scene.render.fps = 25
scene.render.dither_intensity = 0.0
scene.render.film_transparent = True
scene.render.use_compositing = False
scene.render.use_sequencer = False
scene.render.bake_margin = 2
scene.render.bake_bias = 0.0
scene.render.use_stamp_time = False
scene.render.use_stamp_date = False
scene.render.use_stamp_frame = False
scene.render.use_stamp_camera = False
scene.render.use_stamp_scene = False
scene.render.use_stamp_filename = False
scene.render.use_stamp_render_time = False
scene.render.stamp_font_size = 0
scene.cycles.use_denoising = False
scene.cycles.samples = 10
scene.cycles.sampling_pattern = 'TABULATED_SOBOL'
scene.cycles.light_sampling_threshold = 0.0
scene.cycles.use_adaptive_sampling = False
scene.cycles.use_light_tree = False
scene.cycles.blur_glossy = 0.0
scene.cycles.volume_bounces = 1
scene.cycles.pixel_filter_type = 'GAUSSIAN'
scene.cycles.sample_clamp_indirect = 0.0
scene.view_settings.view_transform = 'Raw'
bpy.context.view_layer.update()
